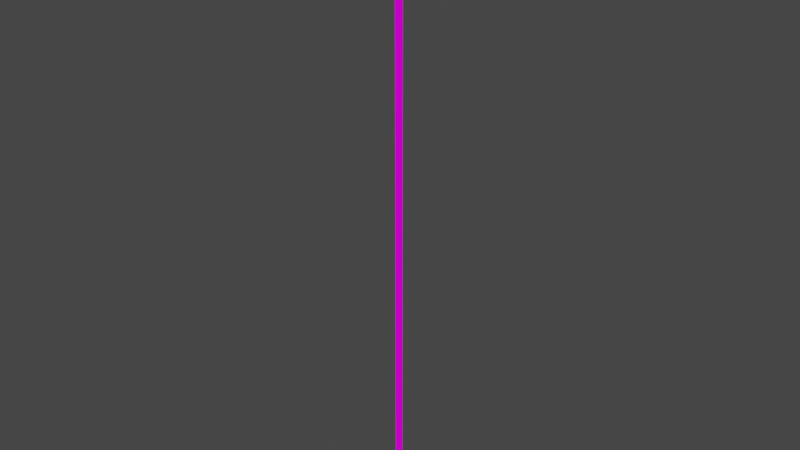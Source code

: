 # Source: reflector.blend  (saved by Blender 3.3.6; exported with 4.5.12 LTS)
import bpy
from mathutils import Matrix  # noqa: F401  (used for matrix-valued properties, if any)

bpy.ops.wm.read_factory_settings(use_empty=True)
scene = bpy.context.scene
scene.name = 'Scene'

# ---- collections
col_collection = bpy.data.collections.new('Collection'); scene.collection.children.link(col_collection)

# ---- images (referenced by path relative to the original .blend; pixels are not part of the script)
import os
ASSET_DIR = os.environ.get("B2B_ASSET_DIR", "")  # directory of the original .blend (textures are referenced by path, not embedded)
HERE = os.path.dirname(os.path.abspath(__file__))  # packed textures are extracted next to this script under _unpacked/

def load_image(name, relpath, width, height, colorspace="sRGB"):
    """Load a texture the original file referenced (path relative to the .blend, or extracted next to this script)."""
    p = next((c for c in (os.path.join(HERE, relpath), os.path.join(ASSET_DIR, relpath)) if relpath and os.path.exists(c)), "")
    if p:
        img = bpy.data.images.load(p, check_existing=True)
        img.name = name
    else:  # same state as the original file: an image datablock whose file is absent (Cycles renders it pink)
        img = bpy.data.images.new(name, width, height)
        img.source = "FILE"
        img.filepath = "//" + (relpath or name)
    img.colorspace_settings.name = colorspace
    return img
img_level6_floodlight_png = load_image('level6_floodlight.png', 'level6_floodlight.png', 1024, 1024, 'sRGB')
img_trackset00_trk_ubank_png_001 = load_image('trackset00_trk_ubank.png.001', 'trackset00_trk_ubank.png', 1024, 1024, 'sRGB')

# ---- materials (node trees are filled in below, after node groups)
mat_level6_floodlight = bpy.data.materials.new('level6_floodlight')
mat_level6_floodlight.alpha_threshold = 0.0
mat_level6_floodlight.use_transparent_shadow = False
mat_level6_floodlight.diffuse_color = (1.0, 1.0, 1.0, 1.0)
mat_level6_floodlight.roughness = 0.5
mat_trackset00_trk_ubank = bpy.data.materials.new('trackset00_trk_ubank')
mat_trackset00_trk_ubank.alpha_threshold = 0.0
mat_trackset00_trk_ubank.use_transparent_shadow = False
mat_trackset00_trk_ubank.diffuse_color = (1.0, 1.0, 1.0, 1.0)
mat_trackset00_trk_ubank.roughness = 0.5

# ---- material node trees
mat_level6_floodlight.use_nodes = True; mat_level6_floodlight.node_tree.nodes.clear()
_N = mat_level6_floodlight.node_tree.nodes; _L = mat_level6_floodlight.node_tree.links
n0 = _N.new('ShaderNodeBsdfDiffuse'); n0.name = 'Diffuse BSDF'; n0.location = (0, 0)
n1 = _N.new('ShaderNodeTexImage'); n1.name = 'Image Texture'; n1.location = (0, 0)
n1.image = img_level6_floodlight_png
n2 = _N.new('ShaderNodeOutputMaterial'); n2.name = 'Material Output'; n2.location = (0, 0)
_L.new(n0.outputs[0], n2.inputs[0])
_L.new(n1.outputs[0], n0.inputs[0])
n2.is_active_output = True
mat_trackset00_trk_ubank.use_nodes = True; mat_trackset00_trk_ubank.node_tree.nodes.clear()
_N = mat_trackset00_trk_ubank.node_tree.nodes; _L = mat_trackset00_trk_ubank.node_tree.links
n0 = _N.new('ShaderNodeBsdfDiffuse'); n0.name = 'Diffuse BSDF'; n0.location = (0, 0)
n1 = _N.new('ShaderNodeTexImage'); n1.name = 'Image Texture'; n1.location = (0, 0)
n1.image = img_trackset00_trk_ubank_png_001
n2 = _N.new('ShaderNodeOutputMaterial'); n2.name = 'Material Output'; n2.location = (0, 0)
_L.new(n0.outputs[0], n2.inputs[0])
_L.new(n1.outputs[0], n0.inputs[0])
n2.is_active_output = True

# ---- world
world_world = bpy.data.worlds.new('World'); scene.world = world_world
world_world.use_nodes = True; world_world.node_tree.nodes.clear()
_N = world_world.node_tree.nodes; _L = world_world.node_tree.links
n0 = _N.new('ShaderNodeOutputWorld'); n0.name = 'World Output'; n0.location = (300, 300)
n1 = _N.new('ShaderNodeBackground'); n1.name = 'Background'; n1.location = (10, 300)
n1.inputs[0].default_value = (0.05088, 0.05088, 0.05088, 1.0)
_L.new(n1.outputs[0], n0.inputs[0])
n0.is_active_output = True
world_world.color = (0.05088, 0.05088, 0.05088)
world_world.use_sun_shadow = False
world_world.sun_shadow_jitter_overblur = 0.0

# ---- meshes
me_track12_pmd0_mesh_003 = bpy.data.meshes.new('TRACK12.PMD0.mesh.003')
me_track12_pmd0_mesh_003.from_pydata([(-0.2046, -1.645, 21.46), (0.03067, 0.287, 21.46), (1.575, -0.8965, 21.46), (1.575, -0.8965, -21.25), (1.575, -0.8965, -1.335e-05), (0.03067, 0.287, -21.25), (6.305, -0.9508, 25.73), (5.183, -0.3054, 26.15), (2.11, 7.004, 22.75), (2.953, 7.023, 22.03), (7.063, -2.755, 23.16), (3.432, 5.884, 19.14), (2.828, 5.295, 18.42), (6.18, -2.679, 22.13), (-7.169, 2.769, 22.03), (-6.566, 3.357, 22.75), (-3.493, -3.952, 26.15), (-3.817, -5.205, 25.73), (-5.847, 1.648, 18.42), (-2.495, -6.326, 22.13), (-3.059, -7.009, 23.16), (-6.69, 1.629, 19.14), (-0.2046, -1.645, 0.009617), (0.03067, 0.287, 0.009617), (0.03067, 0.287, -63.91), (-0.2046, -1.645, -63.91), (-0.2046, -1.645, -21.45), (1.575, -0.8965, -42.71), (-0.2046, -1.645, -42.7), (0.03067, 0.287, -42.7), (1.575, -0.8965, -64.16), (1.575, -0.8965, -106.6), (1.575, -0.8965, -85.37), (0.03067, 0.287, -106.6), (-0.2046, -1.645, -85.36), (0.03067, 0.287, -85.36), (-0.2046, -1.645, -106.8), (1.575, -0.8965, -128.1), (-0.2046, -1.645, -128.1), (0.03067, 0.287, -128.1), (0.03439, 0.2781, -149.5), (1.575, -0.8965, -149.5), (-0.2046, -1.645, -149.5)], [], [(0, 2, 1), (2, 4, 23, 1), (1, 23, 22, 0), (0, 22, 4, 2), (6, 9, 8, 7), (10, 11, 9, 6), (12, 11, 10, 13), (14, 17, 16, 15), (18, 12, 13, 19), (19, 13, 10, 20), (20, 10, 6, 17), (17, 6, 7, 16), (16, 7, 8, 15), (15, 8, 9, 11, 12, 18, 21, 14), (21, 18, 19, 20), (21, 20, 17, 14), (4, 3, 5, 23), (23, 5, 26, 22), (22, 26, 3, 4), (3, 27, 29, 5), (5, 29, 28, 26), (26, 28, 27, 3), (27, 30, 24, 29), (29, 24, 25, 28), (28, 25, 30, 27), (30, 32, 35, 24), (24, 35, 34, 25), (25, 34, 32, 30), (32, 31, 33, 35), (35, 33, 36, 34), (34, 36, 31, 32), (31, 37, 39, 33), (33, 39, 38, 36), (36, 38, 37, 31), (37, 41, 40, 39), (39, 40, 42, 38), (38, 42, 41, 37)])
me_track12_pmd0_mesh_003.polygons.foreach_set('material_index', [1, 0, 0, 0, 0, 0, 0, 0, 0, 0, 0, 0, 0, 0, 0, 0, 0, 0, 0, 0, 0, 0, 0, 0, 0, 0, 0, 0, 0, 0, 0, 0, 0, 0, 0, 0, 0])
_uv = me_track12_pmd0_mesh_003.uv_layers.new(name='UVMap')
_uv.uv.foreach_set('vector', [0.8333, 0.548, 0.3333, -0.1323, 0.8333, -0.1323, 0.9644, 0.6849, 0.9644, 0.01135, 0.9957, 0.01206, 0.9956, 0.6856, 0.9644, 0.6849, 0.9644, 0.01135, 0.9957, 0.01206, 0.9956, 0.6856, 0.9644, 0.6849, 0.9644, 0.01135, 0.9957, 0.01206, 0.9956, 0.6856, 0.03762, 0.9502, 0.4806, 0.9502, 0.4806, 1.0, 0.07453, 1.0, 0.000711, 0.7499, 0.4806, 0.7499, 0.4806, 0.9502, 0.03762, 0.9502, 0.4806, 0.6998, 0.4806, 0.7499, 0.000711, 0.7499, 0.03762, 0.6998, 0.4816, 0.9505, 0.03712, 0.9505, 0.07416, 1.0, 0.4816, 1.0, 0.477, 0.6455, 0.4752, 0.06012, 0.04577, 0.05841, 0.04762, 0.6438, 0.04762, 0.6438, 0.04577, 0.05841, 0.009833, 0.009485, 0.01199, 0.6924, 0.4831, 0.6885, 0.4835, 0.006623, 0.5198, 0.006679, 0.5193, 0.6885, 0.5193, 0.6885, 0.5198, 0.006679, 0.556, 0.05544, 0.5556, 0.6399, 0.5556, 0.6399, 0.556, 0.05544, 0.9549, 0.05605, 0.9545, 0.6405, 0.9627, 1.0, 0.5216, 1.0, 0.4848, 0.9504, 0.4848, 0.7514, 0.5216, 0.7017, 0.9627, 0.7017, 0.9995, 0.7514, 0.9995, 0.9504, 0.4816, 0.7525, 0.4816, 0.703, 0.03712, 0.703, 7.9e-05, 0.7525, 0.4816, 0.7525, 7.9e-05, 0.7525, 0.03712, 0.9505, 0.4816, 0.9505, 0.9644, 0.6849, 0.9644, 0.01135, 0.9957, 0.01206, 0.9956, 0.6856, 0.9644, 0.6849, 0.9644, 0.01135, 0.9957, 0.01206, 0.9956, 0.6856, 0.9644, 0.6849, 0.9644, 0.01135, 0.9957, 0.01206, 0.9956, 0.6856, 0.9644, 0.6849, 0.9644, 0.01135, 0.9957, 0.01206, 0.9956, 0.6856, 0.9644, 0.6849, 0.9644, 0.01135, 0.9957, 0.01206, 0.9956, 0.6856, 0.9644, 0.6849, 0.9644, 0.01135, 0.9957, 0.01206, 0.9956, 0.6856, 0.9644, 0.6849, 0.9644, 0.01135, 0.9957, 0.01206, 0.9956, 0.6856, 0.9644, 0.6849, 0.9644, 0.01135, 0.9957, 0.01206, 0.9956, 0.6856, 0.9644, 0.6849, 0.9644, 0.01135, 0.9957, 0.01206, 0.9956, 0.6856, 0.9644, 0.6849, 0.9644, 0.01135, 0.9957, 0.01206, 0.9956, 0.6856, 0.9644, 0.6849, 0.9644, 0.01135, 0.9957, 0.01206, 0.9956, 0.6856, 0.9644, 0.6849, 0.9644, 0.01135, 0.9957, 0.01206, 0.9956, 0.6856, 0.9644, 0.6849, 0.9644, 0.01135, 0.9957, 0.01206, 0.9956, 0.6856, 0.9644, 0.6849, 0.9644, 0.01135, 0.9957, 0.01206, 0.9956, 0.6856, 0.9644, 0.6849, 0.9644, 0.01135, 0.9957, 0.01206, 0.9956, 0.6856, 0.9644, 0.6849, 0.9644, 0.01135, 0.9957, 0.01206, 0.9956, 0.6856, 0.9644, 0.6849, 0.9644, 0.01135, 0.9957, 0.01206, 0.9956, 0.6856, 0.9644, 0.6849, 0.9644, 0.01135, 0.9957, 0.01206, 0.9956, 0.6856, 0.9644, 0.6849, 0.9644, 0.01135, 0.9957, 0.01206, 0.9956, 0.6856, 0.9644, 0.6849, 0.9644, 0.01135, 0.9957, 0.01206, 0.9956, 0.6856, 0.9644, 0.6849, 0.9644, 0.01135, 0.9957, 0.01206, 0.9956, 0.6856])
me_track12_pmd0_mesh_003.materials.append(mat_level6_floodlight)
me_track12_pmd0_mesh_003.materials.append(mat_trackset00_trk_ubank)
me_track12_pmd0_mesh_003.use_remesh_preserve_volume = False
me_track12_pmd0_mesh_003.use_remesh_preserve_attributes = False
me_track12_pmd0_mesh_003.use_mirror_vertex_groups = False
me_track12_pmd0_mesh_003.update()

# ---- objects
ob_main = bpy.data.objects.new('main', me_track12_pmd0_mesh_003)

# ---- transforms, parenting, visibility, modifiers, constraints
ob_main.location = (0.0, 0.0, 0.0)
ob_main.lineart.crease_threshold = 0.0

# ---- collection membership
col_collection.objects.link(ob_main)

# ---- scene / render settings (as saved in the file)
scene.frame_start = 1; scene.frame_end = 250; scene.frame_set(1)
scene.render.engine = 'BLENDER_EEVEE_NEXT'
scene.cycles.sampling_pattern = 'TABULATED_SOBOL'
scene.cycles.use_light_tree = False
scene.view_settings.view_transform = 'Filmic'
bpy.context.view_layer.update()

# ---- added for rendering (the .blend has no active camera and no usable light): camera, sun
cam_auto = bpy.data.cameras.new('AutoCamera')
cam_auto.lens = 50.0
cam_auto.sensor_width = 36.0
cam_auto.clip_end = 2870.97
ob_auto_camera = bpy.data.objects.new('AutoCamera', cam_auto)
scene.collection.objects.link(ob_auto_camera)
ob_auto_camera.location = (163.536, -196.299, 69.1786)
ob_auto_camera.rotation_euler = (1.09748, -7.21219e-08, 0.694738)
scene.camera = ob_auto_camera
light_auto_sun = bpy.data.lights.new('AutoSun', 'SUN')
light_auto_sun.energy = 3.0
light_auto_sun.angle = 0.0523599
ob_auto_sun = bpy.data.objects.new('AutoSun', light_auto_sun)
scene.collection.objects.link(ob_auto_sun)
ob_auto_sun.rotation_euler = (0.872665, 0.174533, 0.523599)
bpy.context.view_layer.update()
